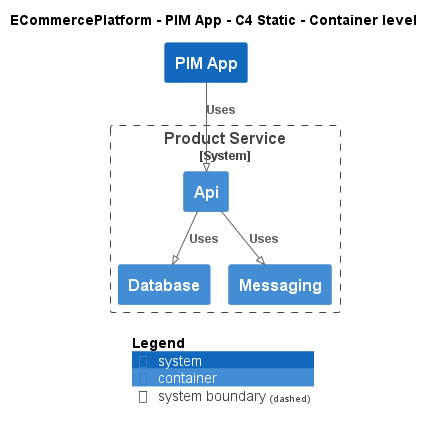

The diagram above was rendered by PlantUML. Its source (embedded in the PNG):
@startuml
!pragma layout smetana
!include ..\..\..\.c4s\C4_Container.puml

AddElementTag("c4interflow:lifecycle:new", $bgColor=green, $fontColor=#ffffff, $borderColor=green, $shadowing="False")
AddElementTag("c4interflow:lifecycle:changed", $bgColor=orange, $fontColor=#ffffff, $borderColor=orange, $shadowing="False")
AddElementTag("c4interflow:lifecycle:removed", $bgColor=red, $fontColor=#ffffff, $borderColor=red, $shadowing="False")

AddRelTag("c4interflow:lifecycle:new", $textColor=green, $lineColor=green)
AddRelTag("c4interflow:lifecycle:changed", $textColor=orange, $lineColor=orange)
AddRelTag("c4interflow:lifecycle:removed", $textColor=red, $lineColor=red)

SHOW_PERSON_PORTRAIT()
LAYOUT_TOP_DOWN()

skinparam linetype polyline

title ECommercePlatform - PIM App - C4 Static - Container level

System(ECommercePlatform.SoftwareSystems.PIMApp, "PIM App", "")

System_Boundary(ECommercePlatform.SoftwareSystems.ProductService, "Product Service") {
    Container(ECommercePlatform.SoftwareSystems.ProductService.Containers.Api, "Api", "", "")
    Container(ECommercePlatform.SoftwareSystems.ProductService.Containers.Database, "Database", "", "")
    Container(ECommercePlatform.SoftwareSystems.ProductService.Containers.Messaging, "Messaging", "", "")
}

Rel(ECommercePlatform.SoftwareSystems.PIMApp, ECommercePlatform.SoftwareSystems.ProductService.Containers.Api, "Uses")
Rel(ECommercePlatform.SoftwareSystems.ProductService.Containers.Api, ECommercePlatform.SoftwareSystems.ProductService.Containers.Database, "Uses")
Rel(ECommercePlatform.SoftwareSystems.ProductService.Containers.Api, ECommercePlatform.SoftwareSystems.ProductService.Containers.Messaging, "Uses")


SHOW_LEGEND()
@enduml